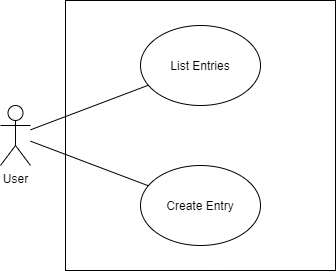

The diagram above was exported from draw.io. Its source (the exported page's mxGraphModel, read from the mxfile embedded in the PNG):
<mxGraphModel dx="1038" dy="487" grid="1" gridSize="10" guides="1" tooltips="1" connect="1" arrows="1" fold="1" page="1" pageScale="1" pageWidth="850" pageHeight="1100" math="0" shadow="0">
  <root>
    <mxCell id="0" />
    <mxCell id="1" parent="0" />
    <mxCell id="JCgOAmfIcSzGhQspwgTl-2" value="" style="rounded=0;whiteSpace=wrap;html=1;" parent="1" vertex="1">
      <mxGeometry x="235" y="420" width="270" height="270" as="geometry" />
    </mxCell>
    <mxCell id="JCgOAmfIcSzGhQspwgTl-7" style="rounded=0;orthogonalLoop=1;jettySize=auto;html=1;endArrow=none;endFill=0;" parent="1" source="JCgOAmfIcSzGhQspwgTl-3" target="JCgOAmfIcSzGhQspwgTl-6" edge="1">
      <mxGeometry relative="1" as="geometry" />
    </mxCell>
    <mxCell id="JCgOAmfIcSzGhQspwgTl-8" style="edgeStyle=none;rounded=0;orthogonalLoop=1;jettySize=auto;html=1;endArrow=none;endFill=0;" parent="1" source="JCgOAmfIcSzGhQspwgTl-3" target="JCgOAmfIcSzGhQspwgTl-5" edge="1">
      <mxGeometry relative="1" as="geometry" />
    </mxCell>
    <mxCell id="JCgOAmfIcSzGhQspwgTl-3" value="User" style="shape=umlActor;verticalLabelPosition=bottom;verticalAlign=top;html=1;outlineConnect=0;" parent="1" vertex="1">
      <mxGeometry x="170" y="525" width="30" height="60" as="geometry" />
    </mxCell>
    <mxCell id="JCgOAmfIcSzGhQspwgTl-5" value="Create Entry" style="ellipse;whiteSpace=wrap;html=1;" parent="1" vertex="1">
      <mxGeometry x="310" y="585" width="120" height="80" as="geometry" />
    </mxCell>
    <mxCell id="JCgOAmfIcSzGhQspwgTl-6" value="List Entries" style="ellipse;whiteSpace=wrap;html=1;" parent="1" vertex="1">
      <mxGeometry x="310" y="445" width="120" height="80" as="geometry" />
    </mxCell>
  </root>
</mxGraphModel>